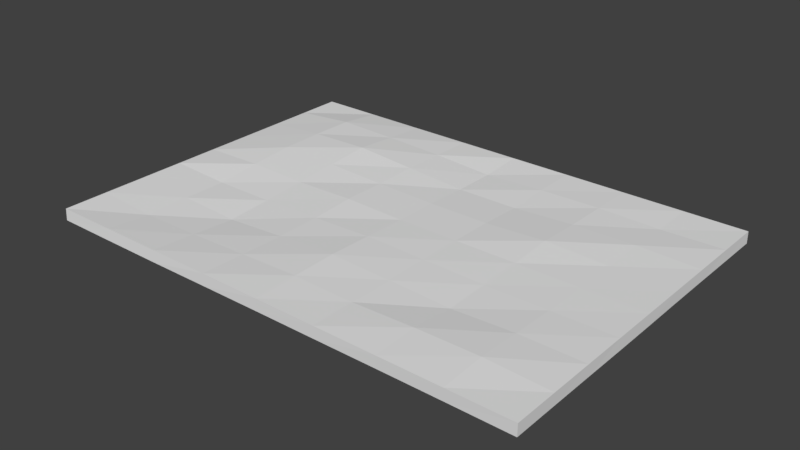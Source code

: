 # Source: floor.blend  (saved by Blender 2.78.0; exported with 4.5.12 LTS)
import bpy
from mathutils import Matrix  # noqa: F401  (used for matrix-valued properties, if any)

bpy.ops.wm.read_factory_settings(use_empty=True)
scene = bpy.context.scene
scene.name = 'Scene'

# ---- collections
col_collection_1 = bpy.data.collections.new('Collection 1'); scene.collection.children.link(col_collection_1)

# ---- world
world_world = bpy.data.worlds.new('World'); scene.world = world_world
world_world.color = (0.05088, 0.05088, 0.05088)
world_world.use_sun_shadow = False
world_world.sun_shadow_jitter_overblur = 0.0
world_world.cycles.sampling_method = 'MANUAL'

# ---- meshes
me_plane = bpy.data.meshes.new('Plane')
me_plane.from_pydata([(-6.997, -3.008, 0.0), (6.997, -3.008, 0.0), (-6.997, 6.997, 0.0), (6.997, 6.997, 0.0), (-6.997, 1.994, 0.0), (0.0, -3.008, 0.0), (6.997, 1.994, 0.0), (0.0, 6.997, 0.0), (0.0, 1.994, 0.0), (-6.997, -0.5069, 0.0), (3.499, -3.008, 0.0), (6.997, 4.496, 0.0), (-3.499, 6.997, 0.0), (-6.997, 4.496, 0.0), (-3.499, -3.008, 0.0), (6.997, -0.5069, 0.0), (3.499, 6.997, 0.0), (0.0, 4.496, -0.06717), (0.0, -0.5069, 0.06605), (-3.499, 1.994, 0.0), (3.499, 1.994, 0.0), (3.499, -0.5069, -0.06605), (-3.499, -0.5069, -0.1546), (-3.499, 4.496, 0.193), (3.499, 4.496, 0.02239), (-6.997, -1.758, 0.0), (5.248, -3.008, 0.0), (6.997, 5.747, 0.0), (-5.248, 6.997, 0.0), (-6.997, 3.245, 0.0), (-1.749, -3.008, 0.0), (6.997, 0.7438, 0.0), (1.749, 6.997, 0.0), (0.0, 5.747, -0.07836), (0.0, 0.7438, 0.03302), (-5.248, 1.994, 0.04122), (1.749, 1.994, 0.0), (-6.997, 0.7438, 0.0), (1.749, -3.008, 0.0), (6.997, 3.245, 0.0), (-1.749, 6.997, 0.0), (-6.997, 5.747, 0.0), (-5.248, -3.008, 0.0), (6.997, -1.758, 0.0), (5.248, 6.997, 0.0), (0.0, 3.245, -0.01171), (0.0, -1.758, 0.03302), (-1.749, 1.994, 0.04376), (5.248, 1.994, 0.0), (3.499, 0.7438, -0.03302), (3.499, -1.758, 0.05622), (1.749, -0.5069, -7.451e-09), (5.248, -0.5069, 0.0116), (-3.499, 0.7438, -0.07731), (-3.499, -1.758, -0.07731), (-5.248, -0.5069, -0.07731), (-1.749, -0.5069, -0.04428), (-3.499, 5.747, 0.09648), (-3.499, 3.245, 0.09648), (-5.248, 4.496, 0.1494), (-1.749, 4.496, 0.0629), (3.499, 5.747, 0.01119), (3.499, 3.245, 0.07836), (1.749, 4.496, -0.06717), (5.248, 4.496, 0.04648), (5.248, 3.245, 0.005597), (1.749, 3.245, -0.01119), (1.749, 5.747, -0.01119), (-1.749, 3.245, 0.03145), (-5.248, 3.245, 0.1364), (-5.248, 5.747, 0.1364), (-1.749, -1.758, -0.02214), (-5.248, -1.758, -0.1037), (-5.248, 0.7438, -0.08269), (5.248, -1.758, 0.07273), (1.749, -1.758, -3.725e-09), (1.749, 0.7438, -3.725e-09), (5.248, 0.7438, -0.01651), (-1.749, 0.7438, -0.02214), (-1.749, 5.747, 0.03145), (5.248, 5.747, -0.02968), (-7.007, -3.022, -0.3346), (6.99, -2.999, -0.3348), (-6.984, 6.979, -0.3342), (7.0, 7.001, -0.335), (-6.991, 2.009, -0.3346), (0.001053, -3.005, -0.335), (6.998, 1.996, -0.335), (-0.002035, 7.006, -0.3349), (-0.002576, 1.993, -0.335), (-7.013, -0.5055, -0.3346), (3.502, -2.996, -0.3347), (6.994, 4.493, -0.335), (-3.504, 6.973, -0.3341), (-6.97, 4.496, -0.3339), (-3.495, -3.027, -0.3344), (6.993, -0.5129, -0.3349), (3.498, 6.998, -0.335), (-0.008251, 4.491, -0.402), (0.003169, -0.5069, -0.2689), (-3.5, 2.015, -0.3344), (3.499, 2.002, -0.3349), (3.5, -0.5159, -0.4009), (-3.494, -0.5062, -0.4896), (-3.508, 4.496, -0.1419), (3.504, 4.49, -0.3125), (-7.011, -1.763, -0.3347), (5.245, -2.995, -0.3347), (6.998, 5.743, -0.335), (-5.243, 6.973, -0.3341), (-6.975, 3.252, -0.3342), (-1.744, -3.014, -0.3349), (6.998, 0.743, -0.335), (1.754, 7.003, -0.3349), (-0.005143, 5.751, -0.4133), (0.001063, 0.7423, -0.302), (-5.247, 2.015, -0.2931), (1.75, 1.996, -0.335), (-7.007, 0.7517, -0.3348), (1.75, -3.002, -0.3349), (6.994, 3.248, -0.335), (-1.758, 6.992, -0.3348), (-6.977, 5.737, -0.3342), (-5.252, -3.027, -0.3344), (6.99, -1.757, -0.3349), (5.247, 7.0, -0.335), (-0.006196, 3.239, -0.3466), (0.002116, -1.755, -0.302), (-1.749, 2.002, -0.2911), (5.247, 2.0, -0.3349), (3.498, 0.7478, -0.368), (3.502, -1.762, -0.2787), (1.742, -0.5099, -0.3349), (5.25, -0.5159, -0.3233), (-3.495, 0.761, -0.4118), (-3.494, -1.772, -0.412), (-5.259, -0.5055, -0.4121), (-1.733, -0.5069, -0.3789), (-3.506, 5.727, -0.2378), (-3.506, 3.262, -0.238), (-5.234, 4.496, -0.1853), (-1.768, 4.494, -0.2715), (3.5, 5.746, -0.3238), (3.502, 3.246, -0.2566), (1.758, 4.491, -0.402), (5.245, 4.491, -0.2885), (5.244, 3.249, -0.3294), (1.756, 3.239, -0.3461), (1.756, 5.752, -0.3461), (-1.761, 3.251, -0.3033), (-5.239, 3.259, -0.1981), (-5.239, 5.73, -0.198), (-1.739, -1.764, -0.3569), (-5.255, -1.768, -0.4385), (-5.255, 0.7569, -0.4173), (5.247, -1.759, -0.2623), (1.747, -1.758, -0.335), (1.743, 0.7438, -0.3349), (5.251, 0.7452, -0.3515), (-1.739, 0.7526, -0.3569), (-1.764, 5.738, -0.3031), (5.247, 5.743, -0.3647)], [], [(80, 27, 3, 44), (79, 33, 7, 40), (78, 34, 8, 47), (77, 31, 6, 48), (76, 49, 20, 36), (75, 50, 21, 51), (74, 43, 15, 52), (73, 53, 19, 35), (72, 54, 22, 55), (71, 46, 18, 56), (70, 57, 12, 28), (69, 58, 23, 59), (68, 45, 17, 60), (67, 61, 16, 32), (66, 62, 24, 63), (65, 39, 11, 64), (62, 65, 64, 24), (20, 48, 65, 62), (48, 6, 39, 65), (45, 66, 63, 17), (8, 36, 66, 45), (36, 20, 62, 66), (33, 67, 32, 7), (17, 63, 67, 33), (63, 24, 61, 67), (58, 68, 60, 23), (19, 47, 68, 58), (47, 8, 45, 68), (29, 69, 59, 13), (4, 35, 69, 29), (35, 19, 58, 69), (41, 70, 28, 2), (13, 59, 70, 41), (59, 23, 57, 70), (54, 71, 56, 22), (14, 30, 71, 54), (30, 5, 46, 71), (25, 72, 55, 9), (0, 42, 72, 25), (42, 14, 54, 72), (37, 73, 35, 4), (9, 55, 73, 37), (55, 22, 53, 73), (50, 74, 52, 21), (10, 26, 74, 50), (26, 1, 43, 74), (46, 75, 51, 18), (5, 38, 75, 46), (38, 10, 50, 75), (34, 76, 36, 8), (18, 51, 76, 34), (51, 21, 49, 76), (49, 77, 48, 20), (21, 52, 77, 49), (52, 15, 31, 77), (53, 78, 47, 19), (22, 56, 78, 53), (56, 18, 34, 78), (57, 79, 40, 12), (23, 60, 79, 57), (60, 17, 33, 79), (61, 80, 44, 16), (24, 64, 80, 61), (64, 11, 27, 80), (161, 125, 84, 108), (160, 121, 88, 114), (159, 128, 89, 115), (158, 129, 87, 112), (157, 117, 101, 130), (156, 132, 102, 131), (155, 133, 96, 124), (154, 116, 100, 134), (153, 136, 103, 135), (152, 137, 99, 127), (151, 109, 93, 138), (150, 140, 104, 139), (149, 141, 98, 126), (148, 113, 97, 142), (147, 144, 105, 143), (146, 145, 92, 120), (143, 105, 145, 146), (101, 143, 146, 129), (129, 146, 120, 87), (126, 98, 144, 147), (89, 126, 147, 117), (117, 147, 143, 101), (114, 88, 113, 148), (98, 114, 148, 144), (144, 148, 142, 105), (139, 104, 141, 149), (100, 139, 149, 128), (128, 149, 126, 89), (110, 94, 140, 150), (85, 110, 150, 116), (116, 150, 139, 100), (122, 83, 109, 151), (94, 122, 151, 140), (140, 151, 138, 104), (135, 103, 137, 152), (95, 135, 152, 111), (111, 152, 127, 86), (106, 90, 136, 153), (81, 106, 153, 123), (123, 153, 135, 95), (118, 85, 116, 154), (90, 118, 154, 136), (136, 154, 134, 103), (131, 102, 133, 155), (91, 131, 155, 107), (107, 155, 124, 82), (127, 99, 132, 156), (86, 127, 156, 119), (119, 156, 131, 91), (115, 89, 117, 157), (99, 115, 157, 132), (132, 157, 130, 102), (130, 101, 129, 158), (102, 130, 158, 133), (133, 158, 112, 96), (134, 100, 128, 159), (103, 134, 159, 137), (137, 159, 115, 99), (138, 93, 121, 160), (104, 138, 160, 141), (141, 160, 114, 98), (142, 97, 125, 161), (105, 142, 161, 145), (145, 161, 108, 92), (0, 25, 106, 81), (1, 26, 107, 82), (3, 27, 108, 84), (2, 28, 109, 83), (4, 29, 110, 85), (5, 30, 111, 86), (6, 31, 112, 87), (7, 32, 113, 88), (9, 37, 118, 90), (10, 38, 119, 91), (11, 39, 120, 92), (12, 40, 121, 93), (13, 41, 122, 94), (14, 42, 123, 95), (15, 43, 124, 96), (16, 44, 125, 97), (25, 9, 90, 106), (26, 10, 91, 107), (27, 11, 92, 108), (28, 12, 93, 109), (29, 13, 94, 110), (30, 14, 95, 111), (31, 15, 96, 112), (32, 16, 97, 113), (37, 4, 85, 118), (38, 5, 86, 119), (39, 6, 87, 120), (40, 7, 88, 121), (41, 2, 83, 122), (42, 0, 81, 123), (43, 1, 82, 124), (44, 3, 84, 125)])
me_plane.use_remesh_preserve_volume = False
me_plane.use_remesh_preserve_attributes = False
me_plane.use_mirror_vertex_groups = False
me_plane.update()

# ---- objects
ob_plane = bpy.data.objects.new('Plane', me_plane)

# ---- transforms, parenting, visibility, modifiers, constraints
ob_plane.location = (0.0, 0.0, 0.0)
ob_plane.lineart.crease_threshold = 0.0

# ---- collection membership
col_collection_1.objects.link(ob_plane)

# ---- scene / render settings (as saved in the file)
scene.frame_start = 1; scene.frame_end = 250; scene.frame_set(1)
scene.render.engine = 'BLENDER_EEVEE_NEXT'
scene.render.resolution_percentage = 50
scene.render.dither_intensity = 0.0
scene.cycles.use_denoising = False
scene.cycles.samples = 128
scene.cycles.sampling_pattern = 'TABULATED_SOBOL'
scene.cycles.light_sampling_threshold = 0.0
scene.cycles.use_adaptive_sampling = False
scene.cycles.use_light_tree = False
scene.cycles.blur_glossy = 0.0
scene.cycles.sample_clamp_indirect = 0.0
scene.view_settings.view_transform = 'Standard'
bpy.context.view_layer.update()

# ---- added for rendering (the .blend has no active camera and no usable light): camera, sun
cam_auto = bpy.data.cameras.new('AutoCamera')
cam_auto.lens = 50.0
cam_auto.sensor_width = 36.0
cam_auto.clip_end = 1000.0
ob_auto_camera = bpy.data.objects.new('AutoCamera', cam_auto)
scene.collection.objects.link(ob_auto_camera)
ob_auto_camera.location = (15.9522, -17.1612, 12.6188)
ob_auto_camera.rotation_euler = (1.09748, -7.21219e-08, 0.694738)
scene.camera = ob_auto_camera
light_auto_sun = bpy.data.lights.new('AutoSun', 'SUN')
light_auto_sun.energy = 3.0
light_auto_sun.angle = 0.0523599
ob_auto_sun = bpy.data.objects.new('AutoSun', light_auto_sun)
scene.collection.objects.link(ob_auto_sun)
ob_auto_sun.rotation_euler = (0.872665, 0.174533, 0.523599)
bpy.context.view_layer.update()
